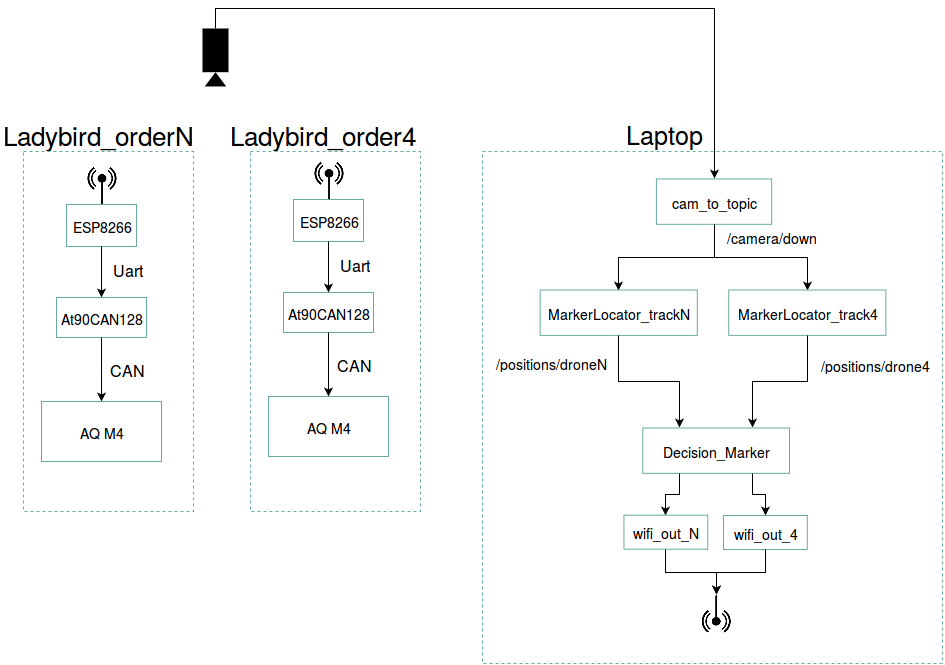

The diagram above was exported from draw.io. Its source (the exported page's mxGraphModel, read from the mxfile embedded in the PNG):
<mxGraphModel dx="1940" dy="607" grid="1" gridSize="10" guides="1" tooltips="1" connect="1" arrows="1" fold="1" page="1" pageScale="1" pageWidth="826" pageHeight="1169" background="#ffffff" math="0" shadow="0">
  <root>
    <mxCell id="0" />
    <mxCell id="1" parent="0" />
    <mxCell id="11f205dc39ac3a03-95" value="" style="group" vertex="1" connectable="0" parent="1">
      <mxGeometry x="361" y="233" width="461" height="510" as="geometry" />
    </mxCell>
    <mxCell id="11f205dc39ac3a03-28" value="" style="shape=image;html=1;verticalAlign=top;verticalLabelPosition=bottom;labelBackgroundColor=#ffffff;imageAspect=0;aspect=fixed;image=https://cdn2.iconfinder.com/data/icons/pittogrammi/142/50-128.png;strokeColor=#67AB9F;fillColor=none;gradientColor=none;fontSize=14;direction=west;" vertex="1" parent="11f205dc39ac3a03-95">
      <mxGeometry x="214.7840909090909" y="443.25147347740665" width="37.850687622789785" height="37.850687622789785" as="geometry" />
    </mxCell>
    <mxCell id="11f205dc39ac3a03-36" value="cam_to_topic&lt;br&gt;" style="whiteSpace=wrap;html=1;strokeColor=#67AB9F;fillColor=none;gradientColor=none;fontSize=14;" vertex="1" parent="11f205dc39ac3a03-95">
      <mxGeometry x="173.92272727272726" y="27.47781315629021" width="115.25" height="45.33839170787886" as="geometry" />
    </mxCell>
    <mxCell id="11f205dc39ac3a03-69" style="edgeStyle=orthogonalEdgeStyle;rounded=0;html=1;exitX=0.5;exitY=0;entryX=0.5;entryY=1;startArrow=classic;startFill=1;endArrow=none;endFill=0;jettySize=auto;orthogonalLoop=1;strokeColor=#000000;fontSize=14;" edge="1" parent="11f205dc39ac3a03-95" source="11f205dc39ac3a03-37" target="11f205dc39ac3a03-36">
      <mxGeometry relative="1" as="geometry" />
    </mxCell>
    <mxCell id="11f205dc39ac3a03-37" value="MarkerLocator_track4" style="whiteSpace=wrap;html=1;strokeColor=#67AB9F;fillColor=none;gradientColor=none;fontSize=14;" vertex="1" parent="11f205dc39ac3a03-95">
      <mxGeometry x="246.2159090909091" y="138.5225255741481" width="157.1590909090909" height="45.33839170787886" as="geometry" />
    </mxCell>
    <mxCell id="11f205dc39ac3a03-72" style="edgeStyle=orthogonalEdgeStyle;rounded=0;html=1;exitX=0.75;exitY=0;entryX=0.5;entryY=1;startArrow=classic;startFill=1;endArrow=none;endFill=0;jettySize=auto;orthogonalLoop=1;strokeColor=#000000;fontSize=14;" edge="1" parent="11f205dc39ac3a03-95" source="11f205dc39ac3a03-40" target="11f205dc39ac3a03-37">
      <mxGeometry relative="1" as="geometry" />
    </mxCell>
    <mxCell id="11f205dc39ac3a03-40" value="Decision_Marker" style="whiteSpace=wrap;html=1;strokeColor=#67AB9F;fillColor=none;gradientColor=none;fontSize=14;" vertex="1" parent="11f205dc39ac3a03-95">
      <mxGeometry x="160.3022727272727" y="276.4954948851704" width="146.68181818181816" height="45.33839170787886" as="geometry" />
    </mxCell>
    <mxCell id="11f205dc39ac3a03-42" value="/camera/down" style="text;html=1;strokeColor=none;fillColor=none;align=center;verticalAlign=middle;whiteSpace=wrap;overflow=hidden;fontSize=14;" vertex="1" parent="11f205dc39ac3a03-95">
      <mxGeometry x="232.59545454545454" y="68.0075875618183" width="113.15454545454546" height="34.00379378090914" as="geometry" />
    </mxCell>
    <mxCell id="11f205dc39ac3a03-43" value="/positions/drone4" style="text;html=1;strokeColor=none;fillColor=none;align=center;verticalAlign=middle;whiteSpace=wrap;overflow=hidden;fontSize=14;" vertex="1" parent="11f205dc39ac3a03-95">
      <mxGeometry x="324.79545454545456" y="196.2946277352483" width="136.20454545454544" height="34.00379378090914" as="geometry" />
    </mxCell>
    <mxCell id="11f205dc39ac3a03-67" style="edgeStyle=orthogonalEdgeStyle;rounded=0;html=1;exitX=0.5;exitY=0;entryX=0.5;entryY=1;startArrow=classic;startFill=1;endArrow=none;endFill=0;jettySize=auto;orthogonalLoop=1;strokeColor=#000000;fontSize=14;" edge="1" parent="11f205dc39ac3a03-95" source="11f205dc39ac3a03-44" target="11f205dc39ac3a03-36">
      <mxGeometry relative="1" as="geometry" />
    </mxCell>
    <mxCell id="11f205dc39ac3a03-44" value="MarkerLocator_trackN" style="whiteSpace=wrap;html=1;strokeColor=#67AB9F;fillColor=none;gradientColor=none;fontSize=14;" vertex="1" parent="11f205dc39ac3a03-95">
      <mxGeometry x="57.625" y="138.55687284059346" width="157.1590909090909" height="45.33839170787886" as="geometry" />
    </mxCell>
    <mxCell id="11f205dc39ac3a03-71" style="edgeStyle=orthogonalEdgeStyle;rounded=0;html=1;exitX=0.25;exitY=0;entryX=0.5;entryY=1;startArrow=classic;startFill=1;endArrow=none;endFill=0;jettySize=auto;orthogonalLoop=1;strokeColor=#000000;fontSize=14;" edge="1" parent="11f205dc39ac3a03-95" source="11f205dc39ac3a03-40" target="11f205dc39ac3a03-44">
      <mxGeometry relative="1" as="geometry" />
    </mxCell>
    <mxCell id="11f205dc39ac3a03-48" value="/positions/droneN" style="text;html=1;strokeColor=none;fillColor=none;align=center;verticalAlign=middle;whiteSpace=wrap;overflow=hidden;fontSize=14;" vertex="1" parent="11f205dc39ac3a03-95">
      <mxGeometry y="194.02770814985433" width="136.20454545454544" height="34.00379378090914" as="geometry" />
    </mxCell>
    <mxCell id="11f205dc39ac3a03-73" style="edgeStyle=orthogonalEdgeStyle;rounded=0;html=1;exitX=0.5;exitY=0;entryX=0.75;entryY=1;startArrow=classic;startFill=1;endArrow=none;endFill=0;jettySize=auto;orthogonalLoop=1;strokeColor=#000000;fontSize=14;" edge="1" parent="11f205dc39ac3a03-95" source="11f205dc39ac3a03-51" target="11f205dc39ac3a03-40">
      <mxGeometry relative="1" as="geometry" />
    </mxCell>
    <mxCell id="11f205dc39ac3a03-51" value="wifi_out_4" style="whiteSpace=wrap;html=1;strokeColor=#67AB9F;fillColor=none;gradientColor=none;fontSize=14;" vertex="1" parent="11f205dc39ac3a03-95">
      <mxGeometry x="240.97727272727272" y="364.0123297879547" width="83.81818181818181" height="34.00379378090914" as="geometry" />
    </mxCell>
    <mxCell id="11f205dc39ac3a03-77" style="edgeStyle=orthogonalEdgeStyle;rounded=0;html=1;exitX=0.5;exitY=1;entryX=0.5;entryY=1;startArrow=classic;startFill=1;endArrow=none;endFill=0;jettySize=auto;orthogonalLoop=1;strokeColor=#000000;fontSize=14;" edge="1" parent="11f205dc39ac3a03-95" source="11f205dc39ac3a03-28" target="11f205dc39ac3a03-51">
      <mxGeometry relative="1" as="geometry" />
    </mxCell>
    <mxCell id="11f205dc39ac3a03-74" style="edgeStyle=orthogonalEdgeStyle;rounded=0;html=1;exitX=0.5;exitY=0;entryX=0.25;entryY=1;startArrow=classic;startFill=1;endArrow=none;endFill=0;jettySize=auto;orthogonalLoop=1;strokeColor=#000000;fontSize=14;" edge="1" parent="11f205dc39ac3a03-95" source="11f205dc39ac3a03-53" target="11f205dc39ac3a03-40">
      <mxGeometry relative="1" as="geometry" />
    </mxCell>
    <mxCell id="11f205dc39ac3a03-53" value="wifi_out_N" style="whiteSpace=wrap;html=1;strokeColor=#67AB9F;fillColor=none;gradientColor=none;fontSize=14;" vertex="1" parent="11f205dc39ac3a03-95">
      <mxGeometry x="141.4431818181818" y="363.6688571235011" width="83.81818181818181" height="34.00379378090914" as="geometry" />
    </mxCell>
    <mxCell id="11f205dc39ac3a03-76" style="edgeStyle=orthogonalEdgeStyle;rounded=0;html=1;exitX=0.5;exitY=1;entryX=0.5;entryY=1;startArrow=classic;startFill=1;endArrow=none;endFill=0;jettySize=auto;orthogonalLoop=1;strokeColor=#000000;fontSize=14;" edge="1" parent="11f205dc39ac3a03-95" source="11f205dc39ac3a03-28" target="11f205dc39ac3a03-53">
      <mxGeometry relative="1" as="geometry" />
    </mxCell>
    <mxCell id="11f205dc39ac3a03-96" value="" style="whiteSpace=wrap;html=1;dashed=1;strokeColor=#67AB9F;fillColor=none;gradientColor=none;fontSize=14;" vertex="1" parent="11f205dc39ac3a03-95">
      <mxGeometry width="460" height="512" as="geometry" />
    </mxCell>
    <mxCell id="11f205dc39ac3a03-3" value="" style="whiteSpace=wrap;html=1;strokeColor=#67AB9F;fillColor=none;gradientColor=none;fontSize=14;dashed=1;" vertex="1" parent="1">
      <mxGeometry x="129" y="233" width="170" height="360" as="geometry" />
    </mxCell>
    <mxCell id="11f205dc39ac3a03-4" value="" style="group" vertex="1" connectable="0" parent="1">
      <mxGeometry x="172" y="243" width="70" height="80" as="geometry" />
    </mxCell>
    <mxCell id="11f205dc39ac3a03-1" value="ESP8266" style="whiteSpace=wrap;html=1;strokeColor=#67AB9F;fillColor=none;gradientColor=none;fontSize=14;" vertex="1" parent="11f205dc39ac3a03-4">
      <mxGeometry y="38" width="70" height="42" as="geometry" />
    </mxCell>
    <mxCell id="11f205dc39ac3a03-2" value="" style="shape=image;html=1;verticalAlign=top;verticalLabelPosition=bottom;labelBackgroundColor=#ffffff;imageAspect=0;aspect=fixed;image=https://cdn2.iconfinder.com/data/icons/pittogrammi/142/50-128.png;strokeColor=#67AB9F;fillColor=none;gradientColor=none;fontSize=14;" vertex="1" parent="11f205dc39ac3a03-4">
      <mxGeometry x="16" width="38" height="38" as="geometry" />
    </mxCell>
    <mxCell id="11f205dc39ac3a03-5" value="&lt;font style=&quot;font-size: 26px&quot;&gt;Ladybird_order4&lt;/font&gt;" style="text;html=1;resizable=0;points=[];autosize=1;align=left;verticalAlign=top;spacingTop=-4;fontSize=14;" vertex="1" parent="1">
      <mxGeometry x="107" y="198" width="200" height="20" as="geometry" />
    </mxCell>
    <mxCell id="11f205dc39ac3a03-9" style="edgeStyle=orthogonalEdgeStyle;rounded=0;html=1;exitX=0.5;exitY=0;entryX=0.5;entryY=1;startArrow=classic;startFill=1;endArrow=none;endFill=0;jettySize=auto;orthogonalLoop=1;strokeColor=#000000;fontSize=14;" edge="1" parent="1" source="11f205dc39ac3a03-7" target="11f205dc39ac3a03-1">
      <mxGeometry relative="1" as="geometry" />
    </mxCell>
    <mxCell id="11f205dc39ac3a03-7" value="At90CAN128" style="whiteSpace=wrap;html=1;strokeColor=#67AB9F;fillColor=none;gradientColor=none;fontSize=14;" vertex="1" parent="1">
      <mxGeometry x="162" y="374" width="90" height="40" as="geometry" />
    </mxCell>
    <mxCell id="11f205dc39ac3a03-10" value="&lt;font style=&quot;font-size: 16px&quot;&gt;Uart&lt;/font&gt;" style="text;html=1;strokeColor=none;fillColor=none;align=center;verticalAlign=middle;whiteSpace=wrap;overflow=hidden;fontSize=14;" vertex="1" parent="1">
      <mxGeometry x="207" y="333" width="52" height="25" as="geometry" />
    </mxCell>
    <mxCell id="11f205dc39ac3a03-12" style="edgeStyle=orthogonalEdgeStyle;rounded=0;html=1;exitX=0.5;exitY=0;entryX=0.5;entryY=1;startArrow=classic;startFill=1;endArrow=none;endFill=0;jettySize=auto;orthogonalLoop=1;strokeColor=#000000;fontSize=14;" edge="1" parent="1" source="11f205dc39ac3a03-11" target="11f205dc39ac3a03-7">
      <mxGeometry relative="1" as="geometry" />
    </mxCell>
    <mxCell id="11f205dc39ac3a03-11" value="AQ M4&lt;br&gt;" style="whiteSpace=wrap;html=1;strokeColor=#67AB9F;fillColor=none;gradientColor=none;fontSize=14;" vertex="1" parent="1">
      <mxGeometry x="147" y="478" width="120" height="60" as="geometry" />
    </mxCell>
    <mxCell id="11f205dc39ac3a03-13" value="&lt;font style=&quot;font-size: 16px&quot;&gt;CAN&lt;/font&gt;" style="text;html=1;strokeColor=none;fillColor=none;align=center;verticalAlign=middle;whiteSpace=wrap;overflow=hidden;fontSize=14;" vertex="1" parent="1">
      <mxGeometry x="206" y="433" width="53" height="25" as="geometry" />
    </mxCell>
    <mxCell id="11f205dc39ac3a03-18" value="" style="shape=mxgraph.signs.tech.video_camera;html=1;fillColor=#000000;strokeColor=none;verticalLabelPosition=bottom;verticalAlign=top;fontSize=14;direction=south;" vertex="1" parent="1">
      <mxGeometry x="81" y="110" width="26" height="58" as="geometry" />
    </mxCell>
    <mxCell id="11f205dc39ac3a03-81" value="" style="whiteSpace=wrap;html=1;strokeColor=#67AB9F;fillColor=none;gradientColor=none;fontSize=14;dashed=1;" vertex="1" parent="1">
      <mxGeometry x="-98" y="233" width="170" height="360" as="geometry" />
    </mxCell>
    <mxCell id="11f205dc39ac3a03-82" value="" style="group" vertex="1" connectable="0" parent="1">
      <mxGeometry x="-55" y="248" width="70" height="80" as="geometry" />
    </mxCell>
    <mxCell id="11f205dc39ac3a03-83" value="ESP8266" style="whiteSpace=wrap;html=1;strokeColor=#67AB9F;fillColor=none;gradientColor=none;fontSize=14;" vertex="1" parent="11f205dc39ac3a03-82">
      <mxGeometry y="38" width="70" height="42" as="geometry" />
    </mxCell>
    <mxCell id="11f205dc39ac3a03-84" value="" style="shape=image;html=1;verticalAlign=top;verticalLabelPosition=bottom;labelBackgroundColor=#ffffff;imageAspect=0;aspect=fixed;image=https://cdn2.iconfinder.com/data/icons/pittogrammi/142/50-128.png;strokeColor=#67AB9F;fillColor=none;gradientColor=none;fontSize=14;" vertex="1" parent="11f205dc39ac3a03-82">
      <mxGeometry x="16" width="38" height="38" as="geometry" />
    </mxCell>
    <mxCell id="11f205dc39ac3a03-85" value="&lt;font style=&quot;font-size: 26px&quot;&gt;Ladybird_orderN&lt;/font&gt;" style="text;html=1;resizable=0;points=[];autosize=1;align=left;verticalAlign=top;spacingTop=-4;fontSize=14;" vertex="1" parent="1">
      <mxGeometry x="-120" y="198" width="210" height="20" as="geometry" />
    </mxCell>
    <mxCell id="11f205dc39ac3a03-86" style="edgeStyle=orthogonalEdgeStyle;rounded=0;html=1;exitX=0.5;exitY=0;entryX=0.5;entryY=1;startArrow=classic;startFill=1;endArrow=none;endFill=0;jettySize=auto;orthogonalLoop=1;strokeColor=#000000;fontSize=14;" edge="1" parent="1" source="11f205dc39ac3a03-87" target="11f205dc39ac3a03-83">
      <mxGeometry x="-20" y="328" as="geometry" />
    </mxCell>
    <mxCell id="11f205dc39ac3a03-87" value="At90CAN128" style="whiteSpace=wrap;html=1;strokeColor=#67AB9F;fillColor=none;gradientColor=none;fontSize=14;" vertex="1" parent="1">
      <mxGeometry x="-65" y="379" width="90" height="40" as="geometry" />
    </mxCell>
    <mxCell id="11f205dc39ac3a03-88" value="&lt;font style=&quot;font-size: 16px&quot;&gt;Uart&lt;/font&gt;" style="text;html=1;strokeColor=none;fillColor=none;align=center;verticalAlign=middle;whiteSpace=wrap;overflow=hidden;fontSize=14;" vertex="1" parent="1">
      <mxGeometry x="-20" y="338" width="52" height="25" as="geometry" />
    </mxCell>
    <mxCell id="11f205dc39ac3a03-89" style="edgeStyle=orthogonalEdgeStyle;rounded=0;html=1;exitX=0.5;exitY=0;entryX=0.5;entryY=1;startArrow=classic;startFill=1;endArrow=none;endFill=0;jettySize=auto;orthogonalLoop=1;strokeColor=#000000;fontSize=14;" edge="1" parent="1" source="11f205dc39ac3a03-90" target="11f205dc39ac3a03-87">
      <mxGeometry x="-20" y="419" as="geometry" />
    </mxCell>
    <mxCell id="11f205dc39ac3a03-90" value="AQ M4&lt;br&gt;" style="whiteSpace=wrap;html=1;strokeColor=#67AB9F;fillColor=none;gradientColor=none;fontSize=14;" vertex="1" parent="1">
      <mxGeometry x="-80" y="483" width="120" height="60" as="geometry" />
    </mxCell>
    <mxCell id="11f205dc39ac3a03-91" value="&lt;font style=&quot;font-size: 16px&quot;&gt;CAN&lt;/font&gt;" style="text;html=1;strokeColor=none;fillColor=none;align=center;verticalAlign=middle;whiteSpace=wrap;overflow=hidden;fontSize=14;" vertex="1" parent="1">
      <mxGeometry x="-21" y="438" width="53" height="25" as="geometry" />
    </mxCell>
    <mxCell id="11f205dc39ac3a03-93" style="edgeStyle=orthogonalEdgeStyle;rounded=0;html=1;exitX=0.5;exitY=0;entryX=0;entryY=0.5;entryPerimeter=0;startArrow=classic;startFill=1;endArrow=none;endFill=0;jettySize=auto;orthogonalLoop=1;strokeColor=#000000;fontSize=14;" edge="1" parent="1" source="11f205dc39ac3a03-36" target="11f205dc39ac3a03-18">
      <mxGeometry relative="1" as="geometry" />
    </mxCell>
    <mxCell id="11f205dc39ac3a03-17" value="&lt;font style=&quot;font-size: 25px&quot;&gt;Laptop&lt;/font&gt;" style="text;html=1;resizable=0;points=[];autosize=1;align=left;verticalAlign=top;spacingTop=-4;fontSize=14;" vertex="1" parent="1">
      <mxGeometry x="502.7477272727272" y="198" width="90" height="20" as="geometry" />
    </mxCell>
  </root>
</mxGraphModel>